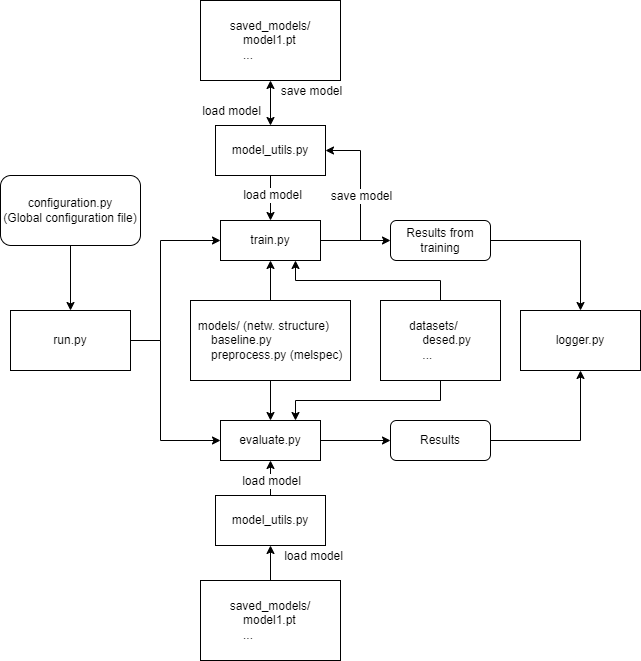

The diagram above was exported from draw.io. Its source (the exported page's mxGraphModel, read from the mxfile embedded in the PNG):
<mxGraphModel dx="1422" dy="1954" grid="1" gridSize="10" guides="1" tooltips="1" connect="1" arrows="1" fold="1" page="1" pageScale="1" pageWidth="850" pageHeight="1100" math="0" shadow="0">
  <root>
    <mxCell id="yxf8HZz-b4Xa1zh-D2tW-0" />
    <mxCell id="yxf8HZz-b4Xa1zh-D2tW-1" parent="yxf8HZz-b4Xa1zh-D2tW-0" />
    <mxCell id="yxf8HZz-b4Xa1zh-D2tW-28" style="edgeStyle=orthogonalEdgeStyle;rounded=0;orthogonalLoop=1;jettySize=auto;html=1;entryX=0.5;entryY=0;entryDx=0;entryDy=0;startArrow=none;startFill=0;" edge="1" parent="yxf8HZz-b4Xa1zh-D2tW-1" source="yxf8HZz-b4Xa1zh-D2tW-3" target="yxf8HZz-b4Xa1zh-D2tW-23">
      <mxGeometry relative="1" as="geometry" />
    </mxCell>
    <mxCell id="yxf8HZz-b4Xa1zh-D2tW-3" value="configuration.py&lt;br&gt;(Global configuration file)" style="rounded=1;whiteSpace=wrap;html=1;glass=0;" vertex="1" parent="yxf8HZz-b4Xa1zh-D2tW-1">
      <mxGeometry x="140" y="95" width="140" height="70" as="geometry" />
    </mxCell>
    <mxCell id="yxf8HZz-b4Xa1zh-D2tW-4" style="edgeStyle=orthogonalEdgeStyle;rounded=0;orthogonalLoop=1;jettySize=auto;html=1;exitX=1;exitY=0.5;exitDx=0;exitDy=0;entryX=1;entryY=0.5;entryDx=0;entryDy=0;" edge="1" parent="yxf8HZz-b4Xa1zh-D2tW-1" source="yxf8HZz-b4Xa1zh-D2tW-7" target="yxf8HZz-b4Xa1zh-D2tW-10">
      <mxGeometry relative="1" as="geometry">
        <mxPoint x="500" y="160" as="targetPoint" />
        <Array as="points">
          <mxPoint x="500" y="160" />
          <mxPoint x="500" y="70" />
        </Array>
      </mxGeometry>
    </mxCell>
    <mxCell id="yxf8HZz-b4Xa1zh-D2tW-5" value="save model" style="edgeLabel;html=1;align=center;verticalAlign=middle;resizable=0;points=[];fontSize=12;" vertex="1" connectable="0" parent="yxf8HZz-b4Xa1zh-D2tW-4">
      <mxGeometry x="0.1063" relative="1" as="geometry">
        <mxPoint y="6" as="offset" />
      </mxGeometry>
    </mxCell>
    <mxCell id="yxf8HZz-b4Xa1zh-D2tW-6" style="edgeStyle=orthogonalEdgeStyle;rounded=0;orthogonalLoop=1;jettySize=auto;html=1;fontSize=12;startArrow=none;startFill=0;entryX=0;entryY=0.5;entryDx=0;entryDy=0;" edge="1" parent="yxf8HZz-b4Xa1zh-D2tW-1" source="yxf8HZz-b4Xa1zh-D2tW-7" target="yxf8HZz-b4Xa1zh-D2tW-21">
      <mxGeometry relative="1" as="geometry">
        <mxPoint x="560" y="160" as="targetPoint" />
      </mxGeometry>
    </mxCell>
    <mxCell id="yxf8HZz-b4Xa1zh-D2tW-7" value="train.py" style="rounded=0;whiteSpace=wrap;html=1;" vertex="1" parent="yxf8HZz-b4Xa1zh-D2tW-1">
      <mxGeometry x="360" y="140" width="100" height="40" as="geometry" />
    </mxCell>
    <mxCell id="yxf8HZz-b4Xa1zh-D2tW-8" style="edgeStyle=orthogonalEdgeStyle;rounded=0;orthogonalLoop=1;jettySize=auto;html=1;entryX=0.5;entryY=0;entryDx=0;entryDy=0;fontSize=12;startArrow=none;startFill=0;" edge="1" parent="yxf8HZz-b4Xa1zh-D2tW-1" source="yxf8HZz-b4Xa1zh-D2tW-10" target="yxf8HZz-b4Xa1zh-D2tW-7">
      <mxGeometry relative="1" as="geometry" />
    </mxCell>
    <mxCell id="yxf8HZz-b4Xa1zh-D2tW-9" value="load model" style="edgeLabel;html=1;align=center;verticalAlign=middle;resizable=0;points=[];fontSize=12;" vertex="1" connectable="0" parent="yxf8HZz-b4Xa1zh-D2tW-8">
      <mxGeometry x="-0.2889" y="1" relative="1" as="geometry">
        <mxPoint y="3" as="offset" />
      </mxGeometry>
    </mxCell>
    <mxCell id="yxf8HZz-b4Xa1zh-D2tW-26" style="edgeStyle=orthogonalEdgeStyle;rounded=0;orthogonalLoop=1;jettySize=auto;html=1;entryX=0.5;entryY=1;entryDx=0;entryDy=0;startArrow=classic;startFill=1;" edge="1" parent="yxf8HZz-b4Xa1zh-D2tW-1" source="yxf8HZz-b4Xa1zh-D2tW-10" target="yxf8HZz-b4Xa1zh-D2tW-25">
      <mxGeometry relative="1" as="geometry" />
    </mxCell>
    <mxCell id="yxf8HZz-b4Xa1zh-D2tW-10" value="model_utils.py" style="rounded=0;whiteSpace=wrap;html=1;" vertex="1" parent="yxf8HZz-b4Xa1zh-D2tW-1">
      <mxGeometry x="355" y="45" width="110" height="50" as="geometry" />
    </mxCell>
    <mxCell id="yxf8HZz-b4Xa1zh-D2tW-27" style="edgeStyle=orthogonalEdgeStyle;rounded=0;orthogonalLoop=1;jettySize=auto;html=1;entryX=0.5;entryY=1;entryDx=0;entryDy=0;startArrow=none;startFill=0;exitX=0.5;exitY=0;exitDx=0;exitDy=0;" edge="1" parent="yxf8HZz-b4Xa1zh-D2tW-1" source="yxf8HZz-b4Xa1zh-D2tW-12" target="yxf8HZz-b4Xa1zh-D2tW-7">
      <mxGeometry relative="1" as="geometry" />
    </mxCell>
    <mxCell id="yxf8HZz-b4Xa1zh-D2tW-12" value="&lt;div style=&quot;text-align: justify&quot;&gt;&lt;span&gt;models/ (netw. structure)&lt;/span&gt;&lt;/div&gt;&lt;div style=&quot;text-align: justify&quot;&gt;&lt;span&gt;&amp;nbsp; &amp;nbsp; baseline.py&lt;/span&gt;&lt;/div&gt;&lt;div style=&quot;text-align: justify&quot;&gt;&amp;nbsp; &amp;nbsp; preprocess.py (melspec)&lt;br&gt;&lt;/div&gt;" style="rounded=0;whiteSpace=wrap;html=1;" vertex="1" parent="yxf8HZz-b4Xa1zh-D2tW-1">
      <mxGeometry x="330" y="220" width="160" height="80" as="geometry" />
    </mxCell>
    <mxCell id="yxf8HZz-b4Xa1zh-D2tW-13" style="edgeStyle=orthogonalEdgeStyle;rounded=0;orthogonalLoop=1;jettySize=auto;html=1;entryX=0;entryY=0.5;entryDx=0;entryDy=0;" edge="1" parent="yxf8HZz-b4Xa1zh-D2tW-1" source="yxf8HZz-b4Xa1zh-D2tW-14" target="yxf8HZz-b4Xa1zh-D2tW-22">
      <mxGeometry relative="1" as="geometry">
        <mxPoint x="490" y="360" as="targetPoint" />
      </mxGeometry>
    </mxCell>
    <mxCell id="yxf8HZz-b4Xa1zh-D2tW-14" value="evaluate.py" style="rounded=0;whiteSpace=wrap;html=1;" vertex="1" parent="yxf8HZz-b4Xa1zh-D2tW-1">
      <mxGeometry x="360" y="340" width="100" height="40" as="geometry" />
    </mxCell>
    <mxCell id="yxf8HZz-b4Xa1zh-D2tW-30" style="edgeStyle=orthogonalEdgeStyle;rounded=0;orthogonalLoop=1;jettySize=auto;html=1;entryX=0.75;entryY=1;entryDx=0;entryDy=0;startArrow=none;startFill=0;" edge="1" parent="yxf8HZz-b4Xa1zh-D2tW-1" source="yxf8HZz-b4Xa1zh-D2tW-15" target="yxf8HZz-b4Xa1zh-D2tW-7">
      <mxGeometry relative="1" as="geometry">
        <Array as="points">
          <mxPoint x="580" y="200" />
          <mxPoint x="435" y="200" />
        </Array>
      </mxGeometry>
    </mxCell>
    <mxCell id="yxf8HZz-b4Xa1zh-D2tW-31" style="edgeStyle=orthogonalEdgeStyle;rounded=0;orthogonalLoop=1;jettySize=auto;html=1;entryX=0.75;entryY=0;entryDx=0;entryDy=0;startArrow=none;startFill=0;exitX=0.5;exitY=1;exitDx=0;exitDy=0;" edge="1" parent="yxf8HZz-b4Xa1zh-D2tW-1" source="yxf8HZz-b4Xa1zh-D2tW-15" target="yxf8HZz-b4Xa1zh-D2tW-14">
      <mxGeometry relative="1" as="geometry">
        <Array as="points">
          <mxPoint x="580" y="320" />
          <mxPoint x="435" y="320" />
        </Array>
      </mxGeometry>
    </mxCell>
    <mxCell id="yxf8HZz-b4Xa1zh-D2tW-15" value="&lt;div style=&quot;text-align: justify&quot;&gt;&lt;span&gt;datasets/&lt;/span&gt;&lt;/div&gt;&lt;div style=&quot;text-align: justify&quot;&gt;&amp;nbsp; &amp;nbsp; desed.py&lt;/div&gt;&lt;div style=&quot;text-align: justify&quot;&gt;&amp;nbsp; &amp;nbsp; ...&lt;/div&gt;" style="rounded=0;whiteSpace=wrap;html=1;" vertex="1" parent="yxf8HZz-b4Xa1zh-D2tW-1">
      <mxGeometry x="520" y="220" width="120" height="80" as="geometry" />
    </mxCell>
    <mxCell id="uhxkjMyl3OJn5kQihail-0" style="edgeStyle=orthogonalEdgeStyle;rounded=0;orthogonalLoop=1;jettySize=auto;html=1;exitX=0.5;exitY=0;exitDx=0;exitDy=0;entryX=0.5;entryY=1;entryDx=0;entryDy=0;" edge="1" parent="yxf8HZz-b4Xa1zh-D2tW-1" source="yxf8HZz-b4Xa1zh-D2tW-18" target="yxf8HZz-b4Xa1zh-D2tW-14">
      <mxGeometry relative="1" as="geometry" />
    </mxCell>
    <mxCell id="yxf8HZz-b4Xa1zh-D2tW-18" value="model_utils.py" style="rounded=0;whiteSpace=wrap;html=1;" vertex="1" parent="yxf8HZz-b4Xa1zh-D2tW-1">
      <mxGeometry x="355" y="415" width="110" height="50" as="geometry" />
    </mxCell>
    <mxCell id="yxf8HZz-b4Xa1zh-D2tW-19" style="edgeStyle=orthogonalEdgeStyle;rounded=0;orthogonalLoop=1;jettySize=auto;html=1;exitX=0.5;exitY=1;exitDx=0;exitDy=0;" edge="1" parent="yxf8HZz-b4Xa1zh-D2tW-1" source="yxf8HZz-b4Xa1zh-D2tW-12">
      <mxGeometry relative="1" as="geometry">
        <mxPoint x="410" y="340" as="targetPoint" />
        <mxPoint x="330" y="360" as="sourcePoint" />
      </mxGeometry>
    </mxCell>
    <mxCell id="yxf8HZz-b4Xa1zh-D2tW-36" style="edgeStyle=orthogonalEdgeStyle;rounded=0;orthogonalLoop=1;jettySize=auto;html=1;entryX=0.5;entryY=0;entryDx=0;entryDy=0;startArrow=none;startFill=0;" edge="1" parent="yxf8HZz-b4Xa1zh-D2tW-1" source="yxf8HZz-b4Xa1zh-D2tW-21" target="yxf8HZz-b4Xa1zh-D2tW-35">
      <mxGeometry relative="1" as="geometry" />
    </mxCell>
    <mxCell id="yxf8HZz-b4Xa1zh-D2tW-21" value="Results from training" style="rounded=1;whiteSpace=wrap;html=1;glass=0;fontSize=12;" vertex="1" parent="yxf8HZz-b4Xa1zh-D2tW-1">
      <mxGeometry x="530" y="140" width="100" height="40" as="geometry" />
    </mxCell>
    <mxCell id="yxf8HZz-b4Xa1zh-D2tW-37" style="edgeStyle=orthogonalEdgeStyle;rounded=0;orthogonalLoop=1;jettySize=auto;html=1;entryX=0.5;entryY=1;entryDx=0;entryDy=0;startArrow=none;startFill=0;" edge="1" parent="yxf8HZz-b4Xa1zh-D2tW-1" source="yxf8HZz-b4Xa1zh-D2tW-22" target="yxf8HZz-b4Xa1zh-D2tW-35">
      <mxGeometry relative="1" as="geometry" />
    </mxCell>
    <mxCell id="yxf8HZz-b4Xa1zh-D2tW-22" value="Results" style="rounded=1;whiteSpace=wrap;html=1;glass=0;fontSize=12;" vertex="1" parent="yxf8HZz-b4Xa1zh-D2tW-1">
      <mxGeometry x="530" y="340" width="100" height="40" as="geometry" />
    </mxCell>
    <mxCell id="uhxkjMyl3OJn5kQihail-7" style="edgeStyle=orthogonalEdgeStyle;rounded=0;orthogonalLoop=1;jettySize=auto;html=1;entryX=0;entryY=0.5;entryDx=0;entryDy=0;" edge="1" parent="yxf8HZz-b4Xa1zh-D2tW-1" source="yxf8HZz-b4Xa1zh-D2tW-23" target="yxf8HZz-b4Xa1zh-D2tW-7">
      <mxGeometry relative="1" as="geometry">
        <Array as="points">
          <mxPoint x="300" y="260" />
          <mxPoint x="300" y="160" />
        </Array>
      </mxGeometry>
    </mxCell>
    <mxCell id="uhxkjMyl3OJn5kQihail-8" style="edgeStyle=orthogonalEdgeStyle;rounded=0;orthogonalLoop=1;jettySize=auto;html=1;entryX=0;entryY=0.5;entryDx=0;entryDy=0;" edge="1" parent="yxf8HZz-b4Xa1zh-D2tW-1" source="yxf8HZz-b4Xa1zh-D2tW-23" target="yxf8HZz-b4Xa1zh-D2tW-14">
      <mxGeometry relative="1" as="geometry">
        <Array as="points">
          <mxPoint x="300" y="260" />
          <mxPoint x="300" y="360" />
        </Array>
      </mxGeometry>
    </mxCell>
    <mxCell id="yxf8HZz-b4Xa1zh-D2tW-23" value="run.py" style="rounded=0;whiteSpace=wrap;html=1;" vertex="1" parent="yxf8HZz-b4Xa1zh-D2tW-1">
      <mxGeometry x="150" y="230" width="120" height="60" as="geometry" />
    </mxCell>
    <mxCell id="uhxkjMyl3OJn5kQihail-1" value="load model" style="edgeLabel;html=1;align=center;verticalAlign=middle;resizable=0;points=[];fontSize=12;" connectable="0" vertex="1" parent="yxf8HZz-b4Xa1zh-D2tW-1">
      <mxGeometry x="410" y="400" as="geometry" />
    </mxCell>
    <mxCell id="yxf8HZz-b4Xa1zh-D2tW-25" value="&lt;div style=&quot;text-align: justify&quot;&gt;&lt;span&gt;saved_models/&lt;/span&gt;&lt;br&gt;&lt;/div&gt;&lt;div style=&quot;text-align: justify&quot;&gt;&lt;span style=&quot;white-space: pre&quot;&gt;&amp;nbsp;   &lt;/span&gt;model1.pt&lt;br&gt;&lt;/div&gt;&lt;div style=&quot;text-align: justify&quot;&gt;&lt;span&gt;&amp;nbsp; &amp;nbsp; ...&lt;br&gt;&lt;/span&gt;&lt;/div&gt;" style="rounded=0;whiteSpace=wrap;html=1;" vertex="1" parent="yxf8HZz-b4Xa1zh-D2tW-1">
      <mxGeometry x="340" y="-80" width="140" height="80" as="geometry" />
    </mxCell>
    <mxCell id="uhxkjMyl3OJn5kQihail-5" value="load model" style="edgeLabel;html=1;align=center;verticalAlign=middle;resizable=0;points=[];fontSize=12;" connectable="0" vertex="1" parent="yxf8HZz-b4Xa1zh-D2tW-1">
      <mxGeometry x="370" y="30" as="geometry" />
    </mxCell>
    <mxCell id="uhxkjMyl3OJn5kQihail-6" value="save model" style="edgeLabel;html=1;align=center;verticalAlign=middle;resizable=0;points=[];fontSize=12;" connectable="0" vertex="1" parent="yxf8HZz-b4Xa1zh-D2tW-1">
      <mxGeometry x="450" y="10" as="geometry" />
    </mxCell>
    <mxCell id="yxf8HZz-b4Xa1zh-D2tW-33" style="edgeStyle=orthogonalEdgeStyle;rounded=0;orthogonalLoop=1;jettySize=auto;html=1;entryX=0.5;entryY=1;entryDx=0;entryDy=0;startArrow=none;startFill=0;" edge="1" parent="yxf8HZz-b4Xa1zh-D2tW-1" source="yxf8HZz-b4Xa1zh-D2tW-32" target="yxf8HZz-b4Xa1zh-D2tW-18">
      <mxGeometry relative="1" as="geometry" />
    </mxCell>
    <mxCell id="yxf8HZz-b4Xa1zh-D2tW-32" value="&lt;div style=&quot;text-align: justify&quot;&gt;&lt;span&gt;saved_models/&lt;/span&gt;&lt;br&gt;&lt;/div&gt;&lt;div style=&quot;text-align: justify&quot;&gt;&lt;span style=&quot;white-space: pre&quot;&gt;&amp;nbsp;   &lt;/span&gt;model1.pt&lt;br&gt;&lt;/div&gt;&lt;div style=&quot;text-align: justify&quot;&gt;&lt;span&gt;&amp;nbsp; &amp;nbsp; ...&lt;br&gt;&lt;/span&gt;&lt;/div&gt;" style="rounded=0;whiteSpace=wrap;html=1;" vertex="1" parent="yxf8HZz-b4Xa1zh-D2tW-1">
      <mxGeometry x="340" y="500" width="140" height="80" as="geometry" />
    </mxCell>
    <mxCell id="yxf8HZz-b4Xa1zh-D2tW-34" value="load model" style="edgeLabel;html=1;align=center;verticalAlign=middle;resizable=0;points=[];fontSize=12;" connectable="0" vertex="1" parent="yxf8HZz-b4Xa1zh-D2tW-1">
      <mxGeometry x="150" y="490" as="geometry">
        <mxPoint x="302" y="-15" as="offset" />
      </mxGeometry>
    </mxCell>
    <mxCell id="yxf8HZz-b4Xa1zh-D2tW-35" value="logger.py" style="rounded=0;whiteSpace=wrap;html=1;" vertex="1" parent="yxf8HZz-b4Xa1zh-D2tW-1">
      <mxGeometry x="660" y="230" width="120" height="60" as="geometry" />
    </mxCell>
  </root>
</mxGraphModel>